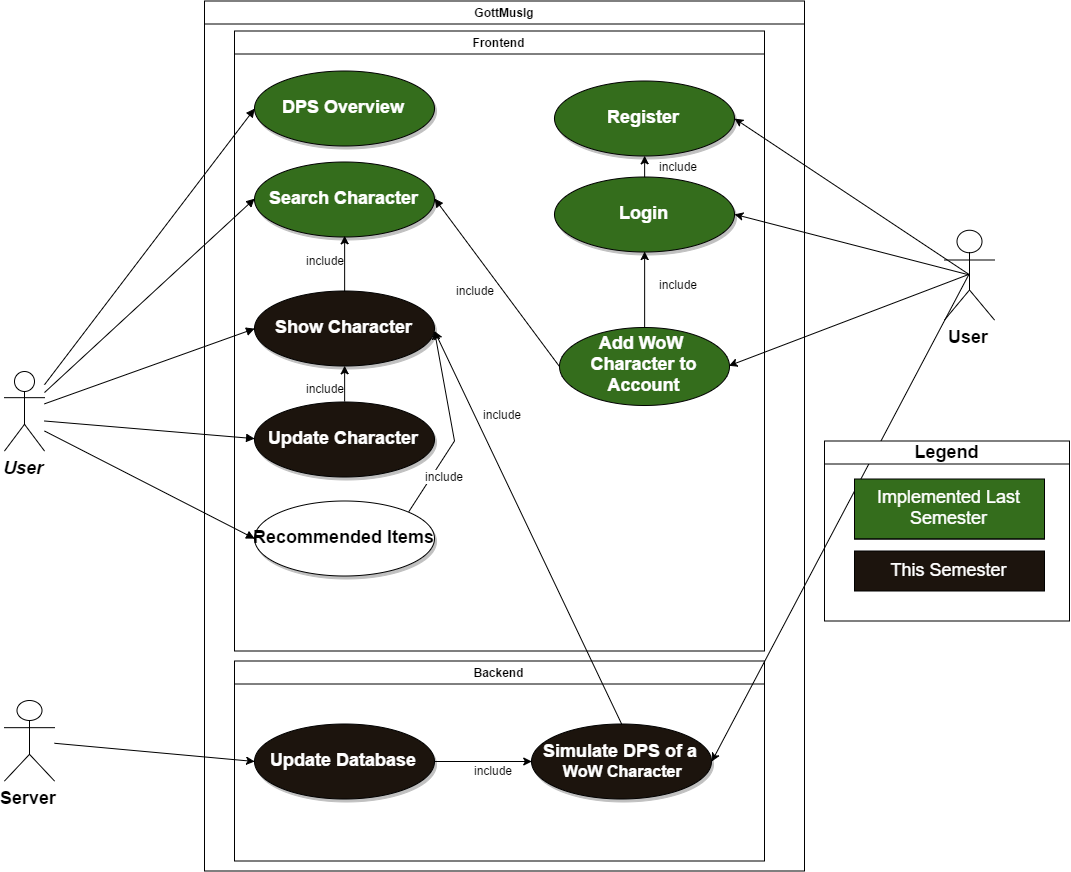

The diagram above was exported from draw.io. Its source (the exported page's mxGraphModel, read from the mxfile embedded in the PNG):
<mxGraphModel dx="1437" dy="2739.5" grid="1" gridSize="10" guides="1" tooltips="1" connect="1" arrows="1" fold="1" page="1" pageScale="1.5" pageWidth="826" pageHeight="1169" math="0" shadow="0">
  <root>
    <mxCell id="0" style=";html=1;" />
    <mxCell id="1" style=";html=1;" parent="0" />
    <mxCell id="90" value="User" style="shape=umlActor;verticalLabelPosition=bottom;verticalAlign=top;fillColor=#FFFFFF;strokeColor=#000000;fontStyle=3;fontSize=18;fontFamily=Helvetica;strokeWidth=1;html=1;gradientColor=none;" vertex="1" parent="1">
      <mxGeometry x="140" y="160" width="40" height="80" as="geometry" />
    </mxCell>
    <mxCell id="119" value="&lt;font style=&quot;font-size: 18px&quot;&gt;DPS Overview&lt;/font&gt;" style="shape=mxgraph.flowchart.on-page_reference;fillColor=#346d1c;strokeColor=#000000;strokeWidth=1;shadow=1;gradientColor=none;html=1;fontColor=#FFFFFF;fontStyle=1" vertex="1" parent="1">
      <mxGeometry x="390" y="-140" width="180" height="75" as="geometry" />
    </mxCell>
    <mxCell id="121" value="&lt;font style=&quot;font-size: 18px&quot;&gt;Search Character&lt;/font&gt;" style="shape=mxgraph.flowchart.on-page_reference;fillColor=#346d1c;strokeColor=#000000;strokeWidth=1;shadow=1;gradientColor=none;html=1;fontColor=#FFFFFF;fontStyle=1" vertex="1" parent="1">
      <mxGeometry x="390" y="-49.5" width="180" height="75" as="geometry" />
    </mxCell>
    <mxCell id="122" value="&lt;font style=&quot;font-size: 18px&quot;&gt;Show Character&lt;/font&gt;" style="shape=mxgraph.flowchart.on-page_reference;fillColor=#1c140d;strokeColor=#000000;strokeWidth=1;shadow=1;gradientColor=none;html=1;fontColor=#FFFFFF;fontStyle=1" vertex="1" parent="1">
      <mxGeometry x="390" y="80" width="180" height="75" as="geometry" />
    </mxCell>
    <mxCell id="123" value="&lt;font style=&quot;font-size: 18px&quot;&gt;Update Character&lt;/font&gt;" style="shape=mxgraph.flowchart.on-page_reference;fillColor=#1c140d;strokeColor=#000000;strokeWidth=1;shadow=1;gradientColor=none;html=1;fontColor=#FFFFFF;fontStyle=1" vertex="1" parent="1">
      <mxGeometry x="390" y="190.5" width="180" height="75" as="geometry" />
    </mxCell>
    <mxCell id="139" value="" style="edgeStyle=none;entryX=0;entryY=0.5;entryPerimeter=0;strokeWidth=1;endArrow=block;endFill=1;strokeColor=#000000;html=1;" edge="1" parent="1" source="90" target="119">
      <mxGeometry width="100" height="100" as="geometry">
        <mxPoint y="100" as="sourcePoint" />
        <mxPoint x="100" as="targetPoint" />
      </mxGeometry>
    </mxCell>
    <mxCell id="140" value="" style="edgeStyle=none;entryX=0;entryY=0.5;entryPerimeter=0;strokeWidth=1;endArrow=block;endFill=1;strokeColor=#000000;html=1;" edge="1" parent="1" source="90" target="121">
      <mxGeometry width="100" height="100" as="geometry">
        <mxPoint y="100" as="sourcePoint" />
        <mxPoint x="100" as="targetPoint" />
      </mxGeometry>
    </mxCell>
    <mxCell id="141" value="" style="edgeStyle=none;entryX=0;entryY=0.5;entryPerimeter=0;strokeWidth=1;endArrow=block;endFill=1;strokeColor=#000000;html=1;" edge="1" parent="1" source="90" target="122">
      <mxGeometry width="100" height="100" as="geometry">
        <mxPoint y="100" as="sourcePoint" />
        <mxPoint x="100" as="targetPoint" />
      </mxGeometry>
    </mxCell>
    <mxCell id="567b297c83698825-158" value="" style="edgeStyle=none;entryX=0;entryY=0.5;entryPerimeter=0;strokeWidth=1;endArrow=block;endFill=1;strokeColor=#000000;html=1;" edge="1" parent="1" target="123">
      <mxGeometry y="45" width="100" height="100" as="geometry">
        <mxPoint x="180" y="210" as="sourcePoint" />
        <mxPoint x="389.66666666666697" y="322" as="targetPoint" />
      </mxGeometry>
    </mxCell>
    <mxCell id="567b297c83698825-160" value="" style="endArrow=classic;html=1;exitX=0.5;exitY=0;exitPerimeter=0;entryX=0.5;entryY=1;entryPerimeter=0;" edge="1" parent="1" source="122" target="121">
      <mxGeometry width="50" height="50" relative="1" as="geometry">
        <mxPoint x="500" y="100" as="sourcePoint" />
        <mxPoint x="550" y="50" as="targetPoint" />
      </mxGeometry>
    </mxCell>
    <mxCell id="567b297c83698825-161" value="include" style="text;html=1;resizable=0;points=[];autosize=1;align=left;verticalAlign=top;spacingTop=-4;" vertex="1" parent="1">
      <mxGeometry x="440" y="40" width="50" height="20" as="geometry" />
    </mxCell>
    <mxCell id="567b297c83698825-162" value="" style="endArrow=classic;html=1;exitX=0.5;exitY=0;exitPerimeter=0;entryX=0.5;entryY=1;entryPerimeter=0;" edge="1" parent="1" source="123" target="122">
      <mxGeometry width="50" height="50" relative="1" as="geometry">
        <mxPoint x="420" y="250" as="sourcePoint" />
        <mxPoint x="470" y="200" as="targetPoint" />
      </mxGeometry>
    </mxCell>
    <mxCell id="567b297c83698825-163" value="include" style="text;html=1;resizable=0;points=[];align=center;verticalAlign=middle;labelBackgroundColor=#ffffff;" vertex="1" connectable="0" parent="567b297c83698825-162">
      <mxGeometry x="0.1261" y="-11" relative="1" as="geometry">
        <mxPoint x="-31" y="6" as="offset" />
      </mxGeometry>
    </mxCell>
    <mxCell id="567b297c83698825-164" value="&lt;font style=&quot;font-size: 18px&quot;&gt;&lt;b&gt;User&lt;/b&gt;&lt;/font&gt;&lt;div&gt;&lt;br&gt;&lt;/div&gt;" style="shape=umlActor;verticalLabelPosition=bottom;labelBackgroundColor=#ffffff;verticalAlign=top;html=1;" vertex="1" parent="1">
      <mxGeometry x="1080" y="19" width="50" height="90" as="geometry" />
    </mxCell>
    <mxCell id="567b297c83698825-170" value="" style="endArrow=classic;html=1;entryX=1;entryY=0.5;exitX=0.5;exitY=0.5;exitPerimeter=0;" edge="1" parent="1" source="567b297c83698825-164" target="567b297c83698825-167">
      <mxGeometry width="50" height="50" relative="1" as="geometry">
        <mxPoint x="850" y="248" as="sourcePoint" />
        <mxPoint x="900" y="198" as="targetPoint" />
      </mxGeometry>
    </mxCell>
    <mxCell id="567b297c83698825-172" value="" style="endArrow=classic;html=1;entryX=1;entryY=0.5;exitX=0.5;exitY=0.5;exitPerimeter=0;entryPerimeter=0;" edge="1" parent="1" source="567b297c83698825-164" target="567b297c83698825-184">
      <mxGeometry width="50" height="50" relative="1" as="geometry">
        <mxPoint x="970" y="218" as="sourcePoint" />
        <mxPoint x="859.5294117647059" y="50.29411764705878" as="targetPoint" />
        <Array as="points">
          <mxPoint x="1105" y="64" />
        </Array>
      </mxGeometry>
    </mxCell>
    <mxCell id="567b297c83698825-176" value="" style="edgeStyle=none;entryX=1;entryY=0.5;entryPerimeter=0;strokeWidth=1;endArrow=block;endFill=1;strokeColor=#000000;html=1;exitX=0;exitY=0.5;" edge="1" parent="1" source="567b297c83698825-167" target="121">
      <mxGeometry x="40" y="-50" width="100" height="100" as="geometry">
        <mxPoint x="220.00000000000023" y="156.70537010159637" as="sourcePoint" />
        <mxPoint x="429.66666666666697" y="227" as="targetPoint" />
      </mxGeometry>
    </mxCell>
    <mxCell id="567b297c83698825-179" value="GottMusIg" style="swimlane;whiteSpace=wrap;html=1;startSize=23;" vertex="1" parent="1">
      <mxGeometry x="340" y="-210" width="600" height="870" as="geometry" />
    </mxCell>
    <mxCell id="567b297c83698825-180" value="Frontend" style="swimlane;whiteSpace=wrap;html=1;startSize=23;fillColor=#FFFFFF;fontColor=#000000;" vertex="1" parent="567b297c83698825-179">
      <mxGeometry x="30" y="30" width="530" height="620" as="geometry" />
    </mxCell>
    <mxCell id="567b297c83698825-167" value="&lt;font style=&quot;font-size: 18px&quot;&gt;Add WoW&amp;nbsp;&lt;/font&gt;&lt;div&gt;&lt;font style=&quot;font-size: 18px&quot;&gt;Character to Account&lt;/font&gt;&lt;/div&gt;" style="ellipse;whiteSpace=wrap;html=1;fillColor=#346d1c;fontColor=#FFFFFF;fontStyle=1" vertex="1" parent="567b297c83698825-180">
      <mxGeometry x="325" y="296" width="170" height="78" as="geometry" />
    </mxCell>
    <mxCell id="567b297c83698825-183" value="&lt;font style=&quot;font-size: 18px&quot;&gt;Register&lt;/font&gt;" style="shape=mxgraph.flowchart.on-page_reference;fillColor=#346d1c;strokeColor=#000000;strokeWidth=1;shadow=1;gradientColor=none;html=1;fontColor=#FFFFFF;fontStyle=1" vertex="1" parent="567b297c83698825-180">
      <mxGeometry x="320" y="50" width="180" height="75" as="geometry" />
    </mxCell>
    <mxCell id="567b297c83698825-184" value="&lt;font style=&quot;font-size: 18px&quot;&gt;Login&lt;/font&gt;" style="shape=mxgraph.flowchart.on-page_reference;fillColor=#346d1c;strokeColor=#000000;strokeWidth=1;shadow=1;gradientColor=none;html=1;fontColor=#FFFFFF;fontStyle=1" vertex="1" parent="567b297c83698825-180">
      <mxGeometry x="320" y="146" width="180" height="75" as="geometry" />
    </mxCell>
    <mxCell id="567b297c83698825-189" style="edgeStyle=orthogonalEdgeStyle;rounded=0;html=1;exitX=0.5;exitY=0;entryX=0.5;entryY=1;entryPerimeter=0;jettySize=auto;orthogonalLoop=1;" edge="1" parent="567b297c83698825-180" source="567b297c83698825-167" target="567b297c83698825-184">
      <mxGeometry relative="1" as="geometry" />
    </mxCell>
    <mxCell id="567b297c83698825-190" style="edgeStyle=orthogonalEdgeStyle;rounded=0;html=1;exitX=0.5;exitY=0;exitPerimeter=0;entryX=0.5;entryY=1;entryPerimeter=0;jettySize=auto;orthogonalLoop=1;" edge="1" parent="567b297c83698825-180" source="567b297c83698825-184" target="567b297c83698825-183">
      <mxGeometry relative="1" as="geometry" />
    </mxCell>
    <mxCell id="567b297c83698825-192" value="include" style="text;html=1;resizable=0;points=[];autosize=1;align=left;verticalAlign=top;spacingTop=-4;" vertex="1" parent="567b297c83698825-180">
      <mxGeometry x="423" y="126" width="50" height="20" as="geometry" />
    </mxCell>
    <mxCell id="567b297c83698825-178" value="include" style="text;html=1;resizable=0;points=[];autosize=1;align=left;verticalAlign=top;spacingTop=-4;" vertex="1" parent="567b297c83698825-180">
      <mxGeometry x="220" y="250" width="50" height="20" as="geometry" />
    </mxCell>
    <mxCell id="567b297c83698825-198" value="&lt;font style=&quot;font-size: 18px&quot;&gt;Recommended Items&lt;/font&gt;" style="shape=mxgraph.flowchart.on-page_reference;fillColor=#FFFFFF;strokeColor=#000000;strokeWidth=1;shadow=1;gradientColor=none;html=1;fontStyle=1" vertex="1" parent="567b297c83698825-180">
      <mxGeometry x="20" y="470" width="180" height="75" as="geometry" />
    </mxCell>
    <mxCell id="567b297c83698825-207" value="include" style="text;html=1;resizable=0;points=[];autosize=1;align=left;verticalAlign=top;spacingTop=-4;" vertex="1" parent="567b297c83698825-180">
      <mxGeometry x="247" y="374" width="50" height="20" as="geometry" />
    </mxCell>
    <mxCell id="567b297c83698825-200" value="Backend" style="swimlane;whiteSpace=wrap;html=1;fillColor=#FFFFFF;" vertex="1" parent="567b297c83698825-179">
      <mxGeometry x="30" y="660" width="530" height="200" as="geometry" />
    </mxCell>
    <mxCell id="567b297c83698825-203" value="&lt;font style=&quot;font-size: 18px&quot;&gt;Update Database&lt;/font&gt;" style="shape=mxgraph.flowchart.on-page_reference;fillColor=#1c140d;strokeColor=#000000;strokeWidth=1;shadow=1;gradientColor=none;html=1;fontColor=#FFFFFF;fontStyle=1" vertex="1" parent="567b297c83698825-200">
      <mxGeometry x="20" y="63" width="180" height="75" as="geometry" />
    </mxCell>
    <mxCell id="567b297c83698825-205" value="&lt;font style=&quot;font-size: 18px&quot;&gt;Simulate DPS of a&lt;/font&gt;&lt;div&gt;&lt;font size=&quot;3&quot;&gt;&amp;nbsp;WoW Character&lt;/font&gt;&lt;/div&gt;" style="shape=mxgraph.flowchart.on-page_reference;fillColor=#1c140d;strokeColor=#000000;strokeWidth=1;shadow=1;gradientColor=none;html=1;fontColor=#FFFFFF;fontStyle=1" vertex="1" parent="567b297c83698825-200">
      <mxGeometry x="297" y="63" width="180" height="75" as="geometry" />
    </mxCell>
    <mxCell id="567b297c83698825-212" style="edgeStyle=none;rounded=0;html=1;exitX=1;exitY=0.5;exitPerimeter=0;entryX=0;entryY=0.5;entryPerimeter=0;jettySize=auto;orthogonalLoop=1;" edge="1" parent="567b297c83698825-200" source="567b297c83698825-203" target="567b297c83698825-205">
      <mxGeometry relative="1" as="geometry" />
    </mxCell>
    <mxCell id="567b297c83698825-214" value="include" style="text;html=1;resizable=0;points=[];align=center;verticalAlign=middle;labelBackgroundColor=#ffffff;" vertex="1" connectable="0" parent="567b297c83698825-212">
      <mxGeometry x="0.1962" y="-8" relative="1" as="geometry">
        <mxPoint as="offset" />
      </mxGeometry>
    </mxCell>
    <mxCell id="567b297c83698825-191" value="include" style="text;html=1;resizable=0;points=[];autosize=1;align=left;verticalAlign=top;spacingTop=-4;" vertex="1" parent="1">
      <mxGeometry x="793" y="64" width="50" height="20" as="geometry" />
    </mxCell>
    <mxCell id="567b297c83698825-194" style="rounded=0;html=1;exitX=0.5;exitY=0.5;exitPerimeter=0;entryX=1;entryY=0.5;entryPerimeter=0;jettySize=auto;orthogonalLoop=1;strokeColor=none;" edge="1" parent="1" source="567b297c83698825-164" target="567b297c83698825-183">
      <mxGeometry relative="1" as="geometry" />
    </mxCell>
    <mxCell id="567b297c83698825-195" style="edgeStyle=none;rounded=0;html=1;exitX=0.5;exitY=0.5;exitPerimeter=0;entryX=1;entryY=0.5;entryPerimeter=0;jettySize=auto;orthogonalLoop=1;" edge="1" parent="1" source="567b297c83698825-164" target="567b297c83698825-183">
      <mxGeometry relative="1" as="geometry" />
    </mxCell>
    <mxCell id="567b297c83698825-199" value="" style="edgeStyle=none;entryX=0;entryY=0.5;entryPerimeter=0;strokeWidth=1;endArrow=block;endFill=1;strokeColor=#000000;html=1;" edge="1" parent="1" target="567b297c83698825-198">
      <mxGeometry x="10" y="55" width="100" height="100" as="geometry">
        <mxPoint x="180" y="220" as="sourcePoint" />
        <mxPoint x="400.47058823529414" y="237.9411764705883" as="targetPoint" />
      </mxGeometry>
    </mxCell>
    <mxCell id="567b297c83698825-201" value="&lt;b&gt;&lt;font style=&quot;font-size: 18px&quot;&gt;Server&lt;/font&gt;&lt;/b&gt;&lt;div&gt;&lt;br&gt;&lt;/div&gt;" style="shape=umlActor;verticalLabelPosition=bottom;labelBackgroundColor=#ffffff;verticalAlign=top;html=1;fillColor=#FFFFFF;" vertex="1" parent="1">
      <mxGeometry x="140" y="490" width="50" height="80" as="geometry" />
    </mxCell>
    <mxCell id="567b297c83698825-204" style="edgeStyle=none;rounded=0;html=1;entryX=0;entryY=0.5;entryPerimeter=0;jettySize=auto;orthogonalLoop=1;" edge="1" parent="1" source="567b297c83698825-201" target="567b297c83698825-203">
      <mxGeometry relative="1" as="geometry" />
    </mxCell>
    <mxCell id="567b297c83698825-206" style="edgeStyle=none;rounded=0;html=1;jettySize=auto;orthogonalLoop=1;exitX=0.5;exitY=0;exitPerimeter=0;" edge="1" parent="1" source="567b297c83698825-205">
      <mxGeometry relative="1" as="geometry">
        <mxPoint x="570" y="120" as="targetPoint" />
      </mxGeometry>
    </mxCell>
    <mxCell id="567b297c83698825-208" style="edgeStyle=none;rounded=0;html=1;jettySize=auto;orthogonalLoop=1;exitX=0.855;exitY=0.145;exitPerimeter=0;" edge="1" parent="1" source="567b297c83698825-198">
      <mxGeometry relative="1" as="geometry">
        <mxPoint x="570" y="120" as="targetPoint" />
        <Array as="points">
          <mxPoint x="590" y="230" />
        </Array>
      </mxGeometry>
    </mxCell>
    <mxCell id="567b297c83698825-209" value="include" style="text;html=1;resizable=0;points=[];align=center;verticalAlign=middle;labelBackgroundColor=#ffffff;" vertex="1" connectable="0" parent="567b297c83698825-208">
      <mxGeometry x="-0.5024" y="-10" relative="1" as="geometry">
        <mxPoint as="offset" />
      </mxGeometry>
    </mxCell>
    <mxCell id="567b297c83698825-211" style="edgeStyle=none;rounded=0;html=1;exitX=0.5;exitY=0.5;exitPerimeter=0;entryX=1;entryY=0.5;entryPerimeter=0;jettySize=auto;orthogonalLoop=1;" edge="1" parent="1" source="567b297c83698825-164" target="567b297c83698825-205">
      <mxGeometry relative="1" as="geometry" />
    </mxCell>
    <mxCell id="567b297c83698825-215" value="&lt;font style=&quot;font-size: 18px&quot;&gt;Legend&lt;/font&gt;" style="swimlane;whiteSpace=wrap;html=1;fillColor=#FFFFFF;" vertex="1" parent="1">
      <mxGeometry x="960" y="230" width="245" height="180" as="geometry" />
    </mxCell>
    <mxCell id="567b297c83698825-216" value="&lt;font style=&quot;font-size: 18px ; font-weight: normal&quot;&gt;Implemented Last Semester&lt;/font&gt;" style="swimlane;whiteSpace=wrap;html=1;fillColor=#346D1C;startSize=60;fontColor=#FFFFFF;fontStyle=1" vertex="1" parent="567b297c83698825-215">
      <mxGeometry x="30" y="38" width="190" height="60" as="geometry" />
    </mxCell>
    <mxCell id="567b297c83698825-217" value="&lt;span style=&quot;font-weight: normal&quot;&gt;&lt;font style=&quot;font-size: 18px&quot;&gt;This Semester&lt;/font&gt;&lt;/span&gt;" style="swimlane;whiteSpace=wrap;html=1;fillColor=#1C140D;startSize=40;fontColor=#FFFFFF;fontStyle=1" vertex="1" parent="567b297c83698825-215">
      <mxGeometry x="30" y="110" width="190" height="40" as="geometry" />
    </mxCell>
  </root>
</mxGraphModel>